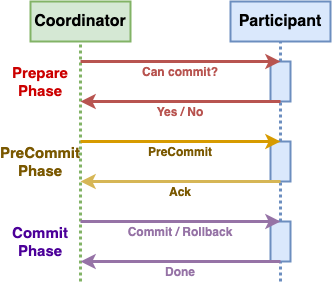

The diagram above was exported from draw.io. Its source (the exported page's mxGraphModel, read from the mxfile embedded in the PNG):
<mxGraphModel dx="1295" dy="688" grid="1" gridSize="10" guides="1" tooltips="1" connect="1" arrows="1" fold="1" page="1" pageScale="1" pageWidth="2000" pageHeight="2000" math="0" shadow="0">
  <root>
    <mxCell id="0" />
    <mxCell id="1" parent="0" />
    <mxCell id="4H9yDhhkWmbCg8b5vEMJ-1" value="&lt;font style=&quot;font-size: 16px&quot;&gt;&lt;b&gt;Coordinator&lt;/b&gt;&lt;/font&gt;" style="rounded=0;whiteSpace=wrap;html=1;strokeWidth=2;fillColor=#d5e8d4;strokeColor=#82b366;" parent="1" vertex="1">
      <mxGeometry x="330" y="160" width="100" height="40" as="geometry" />
    </mxCell>
    <mxCell id="4H9yDhhkWmbCg8b5vEMJ-2" value="&lt;font style=&quot;font-size: 16px&quot;&gt;&lt;b&gt;Participant&lt;/b&gt;&lt;/font&gt;" style="rounded=0;whiteSpace=wrap;html=1;strokeWidth=2;fillColor=#dae8fc;strokeColor=#6c8ebf;" parent="1" vertex="1">
      <mxGeometry x="530" y="160" width="100" height="40" as="geometry" />
    </mxCell>
    <mxCell id="4H9yDhhkWmbCg8b5vEMJ-3" value="" style="endArrow=none;dashed=1;html=1;entryX=0.5;entryY=1;entryDx=0;entryDy=0;strokeWidth=3;dashPattern=1 1;fillColor=#d5e8d4;strokeColor=#82b366;" parent="1" target="4H9yDhhkWmbCg8b5vEMJ-1" edge="1">
      <mxGeometry width="50" height="50" relative="1" as="geometry">
        <mxPoint x="380" y="440" as="sourcePoint" />
        <mxPoint x="690" y="360" as="targetPoint" />
      </mxGeometry>
    </mxCell>
    <mxCell id="4H9yDhhkWmbCg8b5vEMJ-5" value="" style="rounded=0;whiteSpace=wrap;html=1;strokeWidth=2;fillColor=#dae8fc;strokeColor=#6c8ebf;" parent="1" vertex="1">
      <mxGeometry x="570" y="220" width="20" height="40" as="geometry" />
    </mxCell>
    <mxCell id="4H9yDhhkWmbCg8b5vEMJ-9" value="" style="endArrow=none;dashed=1;html=1;strokeWidth=3;entryX=0.5;entryY=1;entryDx=0;entryDy=0;exitX=0.5;exitY=0;exitDx=0;exitDy=0;dashPattern=1 1;fillColor=#dae8fc;strokeColor=#6c8ebf;" parent="1" source="4H9yDhhkWmbCg8b5vEMJ-5" target="4H9yDhhkWmbCg8b5vEMJ-2" edge="1">
      <mxGeometry width="50" height="50" relative="1" as="geometry">
        <mxPoint x="600" y="410" as="sourcePoint" />
        <mxPoint x="650" y="360" as="targetPoint" />
      </mxGeometry>
    </mxCell>
    <mxCell id="4H9yDhhkWmbCg8b5vEMJ-10" value="" style="endArrow=none;dashed=1;html=1;strokeWidth=3;entryX=0.5;entryY=1;entryDx=0;entryDy=0;dashPattern=1 1;exitX=0.5;exitY=0;exitDx=0;exitDy=0;fillColor=#dae8fc;strokeColor=#6c8ebf;" parent="1" source="4H9yDhhkWmbCg8b5vEMJ-12" target="4H9yDhhkWmbCg8b5vEMJ-5" edge="1">
      <mxGeometry width="50" height="50" relative="1" as="geometry">
        <mxPoint x="660" y="310" as="sourcePoint" />
        <mxPoint x="690" y="210" as="targetPoint" />
      </mxGeometry>
    </mxCell>
    <mxCell id="4H9yDhhkWmbCg8b5vEMJ-12" value="" style="rounded=0;whiteSpace=wrap;html=1;strokeWidth=2;fillColor=#dae8fc;strokeColor=#6c8ebf;" parent="1" vertex="1">
      <mxGeometry x="570" y="300" width="20" height="40" as="geometry" />
    </mxCell>
    <mxCell id="4H9yDhhkWmbCg8b5vEMJ-14" value="" style="endArrow=none;dashed=1;html=1;strokeWidth=3;entryX=0.5;entryY=1;entryDx=0;entryDy=0;dashPattern=1 1;fillColor=#dae8fc;strokeColor=#6c8ebf;exitX=0.5;exitY=0;exitDx=0;exitDy=0;" parent="1" target="4H9yDhhkWmbCg8b5vEMJ-12" edge="1" source="MVdSawPGPlE3l-irSzYO-1">
      <mxGeometry width="50" height="50" relative="1" as="geometry">
        <mxPoint x="580" y="360" as="sourcePoint" />
        <mxPoint x="590" y="210" as="targetPoint" />
      </mxGeometry>
    </mxCell>
    <mxCell id="4H9yDhhkWmbCg8b5vEMJ-15" value="" style="endArrow=classic;html=1;strokeWidth=3;entryX=0.5;entryY=0;entryDx=0;entryDy=0;fillColor=#f8cecc;strokeColor=#b85450;" parent="1" target="4H9yDhhkWmbCg8b5vEMJ-5" edge="1">
      <mxGeometry width="50" height="50" relative="1" as="geometry">
        <mxPoint x="380" y="220" as="sourcePoint" />
        <mxPoint x="690" y="360" as="targetPoint" />
      </mxGeometry>
    </mxCell>
    <mxCell id="4H9yDhhkWmbCg8b5vEMJ-16" value="" style="endArrow=classic;html=1;strokeWidth=3;exitX=0.5;exitY=1;exitDx=0;exitDy=0;fillColor=#f8cecc;strokeColor=#b85450;" parent="1" source="4H9yDhhkWmbCg8b5vEMJ-5" edge="1">
      <mxGeometry width="50" height="50" relative="1" as="geometry">
        <mxPoint x="700" y="300" as="sourcePoint" />
        <mxPoint x="380" y="260" as="targetPoint" />
      </mxGeometry>
    </mxCell>
    <mxCell id="4H9yDhhkWmbCg8b5vEMJ-17" value="" style="endArrow=classic;html=1;strokeWidth=3;entryX=0.5;entryY=0;entryDx=0;entryDy=0;fillColor=#ffe6cc;strokeColor=#d79b00;" parent="1" target="4H9yDhhkWmbCg8b5vEMJ-12" edge="1">
      <mxGeometry width="50" height="50" relative="1" as="geometry">
        <mxPoint x="380" y="300" as="sourcePoint" />
        <mxPoint x="290" y="400" as="targetPoint" />
      </mxGeometry>
    </mxCell>
    <mxCell id="4H9yDhhkWmbCg8b5vEMJ-18" value="" style="endArrow=classic;html=1;strokeWidth=3;exitX=0.5;exitY=1;exitDx=0;exitDy=0;fillColor=#fff2cc;strokeColor=#d6b656;" parent="1" source="4H9yDhhkWmbCg8b5vEMJ-12" edge="1">
      <mxGeometry width="50" height="50" relative="1" as="geometry">
        <mxPoint x="650" y="380" as="sourcePoint" />
        <mxPoint x="380" y="340" as="targetPoint" />
      </mxGeometry>
    </mxCell>
    <mxCell id="4H9yDhhkWmbCg8b5vEMJ-19" value="&lt;b&gt;&lt;font color=&quot;#b85450&quot;&gt;Can commit?&lt;/font&gt;&lt;/b&gt;" style="text;html=1;strokeColor=none;fillColor=none;align=center;verticalAlign=middle;whiteSpace=wrap;rounded=0;" parent="1" vertex="1">
      <mxGeometry x="410" y="220" width="140" height="20" as="geometry" />
    </mxCell>
    <mxCell id="4H9yDhhkWmbCg8b5vEMJ-21" value="&lt;font size=&quot;1&quot; color=&quot;#b85450&quot;&gt;&lt;b style=&quot;font-size: 12px&quot;&gt;Yes / No&lt;/b&gt;&lt;/font&gt;" style="text;html=1;strokeColor=none;fillColor=none;align=center;verticalAlign=middle;whiteSpace=wrap;rounded=0;" parent="1" vertex="1">
      <mxGeometry x="410" y="260" width="140" height="20" as="geometry" />
    </mxCell>
    <mxCell id="4H9yDhhkWmbCg8b5vEMJ-25" value="&lt;font size=&quot;1&quot; color=&quot;#9673a6&quot;&gt;&lt;b style=&quot;font-size: 12px&quot;&gt;Commit / Rollback&lt;/b&gt;&lt;/font&gt;" style="text;html=1;strokeColor=none;fillColor=none;align=center;verticalAlign=middle;whiteSpace=wrap;rounded=0;" parent="1" vertex="1">
      <mxGeometry x="410" y="380" width="140" height="20" as="geometry" />
    </mxCell>
    <mxCell id="4H9yDhhkWmbCg8b5vEMJ-26" value="&lt;font size=&quot;1&quot; color=&quot;#9673a6&quot;&gt;&lt;b style=&quot;font-size: 12px&quot;&gt;Done&lt;/b&gt;&lt;/font&gt;" style="text;html=1;strokeColor=none;fillColor=none;align=center;verticalAlign=middle;whiteSpace=wrap;rounded=0;" parent="1" vertex="1">
      <mxGeometry x="410" y="420" width="140" height="20" as="geometry" />
    </mxCell>
    <mxCell id="4H9yDhhkWmbCg8b5vEMJ-28" value="&lt;font style=&quot;font-size: 15px&quot; color=&quot;#cc0000&quot;&gt;&lt;b&gt;Prepare&lt;br&gt;Phase&lt;br&gt;&lt;/b&gt;&lt;/font&gt;" style="text;html=1;strokeColor=none;fillColor=none;align=center;verticalAlign=middle;whiteSpace=wrap;rounded=0;" parent="1" vertex="1">
      <mxGeometry x="310" y="220" width="60" height="40" as="geometry" />
    </mxCell>
    <mxCell id="4H9yDhhkWmbCg8b5vEMJ-29" value="&lt;font style=&quot;font-size: 15px&quot; color=&quot;#4c0099&quot;&gt;&lt;b&gt;Commit&lt;br&gt;Phase&lt;br&gt;&lt;/b&gt;&lt;/font&gt;" style="text;html=1;strokeColor=none;fillColor=none;align=center;verticalAlign=middle;whiteSpace=wrap;rounded=0;" parent="1" vertex="1">
      <mxGeometry x="310" y="380" width="60" height="40" as="geometry" />
    </mxCell>
    <mxCell id="MVdSawPGPlE3l-irSzYO-1" value="" style="rounded=0;whiteSpace=wrap;html=1;strokeWidth=2;fillColor=#dae8fc;strokeColor=#6c8ebf;" vertex="1" parent="1">
      <mxGeometry x="570" y="380" width="20" height="40" as="geometry" />
    </mxCell>
    <mxCell id="MVdSawPGPlE3l-irSzYO-2" value="" style="endArrow=none;dashed=1;html=1;strokeWidth=3;entryX=0.5;entryY=1;entryDx=0;entryDy=0;dashPattern=1 1;fillColor=#dae8fc;strokeColor=#6c8ebf;" edge="1" parent="1" target="MVdSawPGPlE3l-irSzYO-1">
      <mxGeometry width="50" height="50" relative="1" as="geometry">
        <mxPoint x="580" y="440" as="sourcePoint" />
        <mxPoint x="590" y="350" as="targetPoint" />
      </mxGeometry>
    </mxCell>
    <mxCell id="MVdSawPGPlE3l-irSzYO-3" value="" style="endArrow=classic;html=1;entryX=0.5;entryY=0;entryDx=0;entryDy=0;fillColor=#e1d5e7;strokeColor=#9673a6;strokeWidth=3;" edge="1" parent="1" target="MVdSawPGPlE3l-irSzYO-1">
      <mxGeometry width="50" height="50" relative="1" as="geometry">
        <mxPoint x="380" y="380" as="sourcePoint" />
        <mxPoint x="680" y="330" as="targetPoint" />
      </mxGeometry>
    </mxCell>
    <mxCell id="MVdSawPGPlE3l-irSzYO-4" value="" style="endArrow=classic;html=1;strokeWidth=3;exitX=0.5;exitY=1;exitDx=0;exitDy=0;fillColor=#e1d5e7;strokeColor=#9673a6;" edge="1" parent="1" source="MVdSawPGPlE3l-irSzYO-1">
      <mxGeometry width="50" height="50" relative="1" as="geometry">
        <mxPoint x="590" y="350" as="sourcePoint" />
        <mxPoint x="380" y="420" as="targetPoint" />
      </mxGeometry>
    </mxCell>
    <mxCell id="MVdSawPGPlE3l-irSzYO-5" value="&lt;font size=&quot;1&quot; color=&quot;#7a5800&quot;&gt;&lt;b style=&quot;font-size: 12px&quot;&gt;PreCommit&lt;/b&gt;&lt;/font&gt;" style="text;html=1;strokeColor=none;fillColor=none;align=center;verticalAlign=middle;whiteSpace=wrap;rounded=0;" vertex="1" parent="1">
      <mxGeometry x="410" y="300" width="140" height="20" as="geometry" />
    </mxCell>
    <mxCell id="MVdSawPGPlE3l-irSzYO-6" value="&lt;font size=&quot;1&quot; color=&quot;#7a5800&quot;&gt;&lt;b style=&quot;font-size: 12px&quot;&gt;Ack&lt;/b&gt;&lt;/font&gt;" style="text;html=1;strokeColor=none;fillColor=none;align=center;verticalAlign=middle;whiteSpace=wrap;rounded=0;" vertex="1" parent="1">
      <mxGeometry x="410" y="340" width="140" height="20" as="geometry" />
    </mxCell>
    <mxCell id="MVdSawPGPlE3l-irSzYO-8" value="&lt;font style=&quot;font-size: 15px&quot;&gt;&lt;b&gt;&lt;font color=&quot;#7a5800&quot;&gt;PreCommit&lt;br&gt;Phase&lt;/font&gt;&lt;br&gt;&lt;/b&gt;&lt;/font&gt;" style="text;html=1;strokeColor=none;fillColor=none;align=center;verticalAlign=middle;whiteSpace=wrap;rounded=0;" vertex="1" parent="1">
      <mxGeometry x="300" y="300" width="80" height="40" as="geometry" />
    </mxCell>
  </root>
</mxGraphModel>